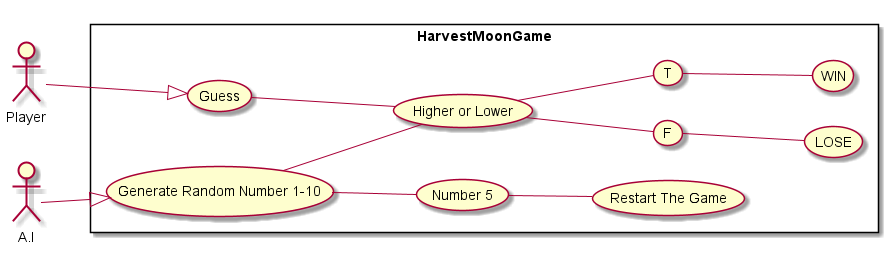

The diagram above was rendered by PlantUML. Its source (embedded in the PNG):
@startuml


left to right direction
skinparam packageStyle rectangle
actor Player
actor A.I


rectangle HarvestMoonGame {
A.I --|> (Generate Random Number 1-10)
Player --|> (Guess)
(Generate Random Number 1-10) -- (Number 5)
(Number 5) -- (Restart The Game)
(Guess) -- (Higher or Lower)
(Generate Random Number 1-10) -- (Higher or Lower)
(Higher or Lower) --(T)
(Higher or Lower) --(F)
(F) -- (LOSE)
(T) -- (WIN)


}
@enduml